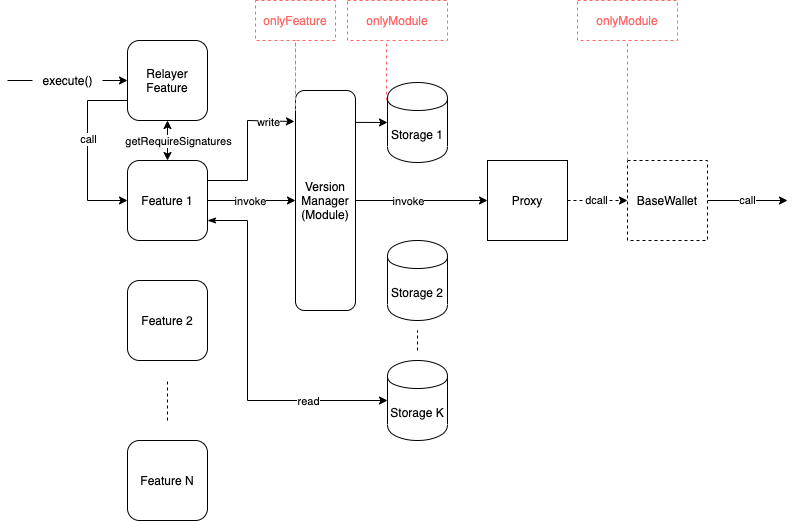

The diagram above was exported from draw.io. Its source (the exported page's mxGraphModel, read from the mxfile embedded in the PNG):
<mxGraphModel dx="1203" dy="762" grid="1" gridSize="10" guides="1" tooltips="1" connect="1" arrows="1" fold="1" page="1" pageScale="1" pageWidth="827" pageHeight="1169" math="0" shadow="0">
  <root>
    <mxCell id="0" />
    <mxCell id="1" parent="0" />
    <mxCell id="rTWtuHRQVK6rQZLQWHoz-14" style="edgeStyle=orthogonalEdgeStyle;rounded=0;orthogonalLoop=1;jettySize=auto;html=1;exitX=1;exitY=0.25;exitDx=0;exitDy=0;entryX=-0.017;entryY=0.141;entryDx=0;entryDy=0;startArrow=none;startFill=0;entryPerimeter=0;" edge="1" parent="1" target="5ldcGSHdAUMVfUo9c94--73">
      <mxGeometry relative="1" as="geometry">
        <mxPoint x="240" y="340" as="sourcePoint" />
        <mxPoint x="420" y="280" as="targetPoint" />
        <Array as="points">
          <mxPoint x="280" y="340" />
          <mxPoint x="280" y="280" />
        </Array>
      </mxGeometry>
    </mxCell>
    <mxCell id="rTWtuHRQVK6rQZLQWHoz-15" value="write" style="edgeLabel;html=1;align=center;verticalAlign=middle;resizable=0;points=[];" vertex="1" connectable="0" parent="rTWtuHRQVK6rQZLQWHoz-14">
      <mxGeometry x="0.1692" y="2" relative="1" as="geometry">
        <mxPoint x="22" y="-13" as="offset" />
      </mxGeometry>
    </mxCell>
    <mxCell id="5ldcGSHdAUMVfUo9c94--16" style="edgeStyle=orthogonalEdgeStyle;rounded=0;orthogonalLoop=1;jettySize=auto;html=1;exitX=0;exitY=0.75;exitDx=0;exitDy=0;startArrow=none;startFill=0;entryX=0;entryY=0.5;entryDx=0;entryDy=0;" parent="1" source="5ldcGSHdAUMVfUo9c94--30" target="5ldcGSHdAUMVfUo9c94--32" edge="1">
      <mxGeometry relative="1" as="geometry">
        <mxPoint x="160" y="260" as="sourcePoint" />
        <mxPoint x="130" y="350" as="targetPoint" />
        <Array as="points">
          <mxPoint x="120" y="260" />
          <mxPoint x="120" y="360" />
        </Array>
      </mxGeometry>
    </mxCell>
    <mxCell id="5ldcGSHdAUMVfUo9c94--40" value="call" style="edgeLabel;html=1;align=center;verticalAlign=middle;resizable=0;points=[];" parent="5ldcGSHdAUMVfUo9c94--16" vertex="1" connectable="0">
      <mxGeometry x="-0.1286" relative="1" as="geometry">
        <mxPoint as="offset" />
      </mxGeometry>
    </mxCell>
    <mxCell id="5ldcGSHdAUMVfUo9c94--6" value="" style="endArrow=none;dashed=1;html=1;" parent="1" edge="1">
      <mxGeometry width="50" height="50" relative="1" as="geometry">
        <mxPoint x="200" y="580" as="sourcePoint" />
        <mxPoint x="200" y="540" as="targetPoint" />
      </mxGeometry>
    </mxCell>
    <mxCell id="5ldcGSHdAUMVfUo9c94--11" value="Storage 2" style="shape=cylinder;whiteSpace=wrap;html=1;boundedLbl=1;backgroundOutline=1;" parent="1" vertex="1">
      <mxGeometry x="420" y="400" width="60" height="80" as="geometry" />
    </mxCell>
    <mxCell id="5ldcGSHdAUMVfUo9c94--12" value="Storage 1" style="shape=cylinder;whiteSpace=wrap;html=1;boundedLbl=1;backgroundOutline=1;" parent="1" vertex="1">
      <mxGeometry x="420" y="242" width="60" height="80" as="geometry" />
    </mxCell>
    <mxCell id="5ldcGSHdAUMVfUo9c94--13" value="" style="endArrow=classic;html=1;entryX=0;entryY=0.5;entryDx=0;entryDy=0;" parent="1" edge="1">
      <mxGeometry width="50" height="50" relative="1" as="geometry">
        <mxPoint x="40" y="240" as="sourcePoint" />
        <mxPoint x="160" y="240" as="targetPoint" />
        <Array as="points" />
      </mxGeometry>
    </mxCell>
    <mxCell id="5ldcGSHdAUMVfUo9c94--24" style="edgeStyle=orthogonalEdgeStyle;rounded=0;orthogonalLoop=1;jettySize=auto;html=1;exitX=1;exitY=0.5;exitDx=0;exitDy=0;entryX=0;entryY=0.5;entryDx=0;entryDy=0;startArrow=none;startFill=0;dashed=1;" parent="1" target="5ldcGSHdAUMVfUo9c94--21" edge="1">
      <mxGeometry relative="1" as="geometry">
        <mxPoint x="600" y="360" as="sourcePoint" />
      </mxGeometry>
    </mxCell>
    <mxCell id="5ldcGSHdAUMVfUo9c94--44" value="dcall" style="edgeLabel;html=1;align=center;verticalAlign=middle;resizable=0;points=[];" parent="5ldcGSHdAUMVfUo9c94--24" vertex="1" connectable="0">
      <mxGeometry x="-0.0667" y="-1" relative="1" as="geometry">
        <mxPoint y="-2" as="offset" />
      </mxGeometry>
    </mxCell>
    <mxCell id="5ldcGSHdAUMVfUo9c94--26" value="call" style="edgeStyle=orthogonalEdgeStyle;rounded=0;orthogonalLoop=1;jettySize=auto;html=1;exitX=1;exitY=0.5;exitDx=0;exitDy=0;startArrow=none;startFill=0;" parent="1" source="5ldcGSHdAUMVfUo9c94--21" edge="1">
      <mxGeometry relative="1" as="geometry">
        <mxPoint x="820" y="360" as="targetPoint" />
      </mxGeometry>
    </mxCell>
    <mxCell id="5ldcGSHdAUMVfUo9c94--21" value="BaseWallet" style="whiteSpace=wrap;html=1;aspect=fixed;dashed=1;" parent="1" vertex="1">
      <mxGeometry x="660" y="320" width="80" height="80" as="geometry" />
    </mxCell>
    <mxCell id="5ldcGSHdAUMVfUo9c94--71" style="edgeStyle=orthogonalEdgeStyle;rounded=0;orthogonalLoop=1;jettySize=auto;html=1;exitX=0.5;exitY=1;exitDx=0;exitDy=0;entryX=0.5;entryY=0;entryDx=0;entryDy=0;startArrow=classic;startFill=1;" parent="1" source="5ldcGSHdAUMVfUo9c94--30" target="5ldcGSHdAUMVfUo9c94--32" edge="1">
      <mxGeometry relative="1" as="geometry" />
    </mxCell>
    <mxCell id="5ldcGSHdAUMVfUo9c94--72" value="getRequireSignatures" style="edgeLabel;html=1;align=center;verticalAlign=middle;resizable=0;points=[];" parent="5ldcGSHdAUMVfUo9c94--71" vertex="1" connectable="0">
      <mxGeometry y="-1" relative="1" as="geometry">
        <mxPoint x="11" as="offset" />
      </mxGeometry>
    </mxCell>
    <mxCell id="5ldcGSHdAUMVfUo9c94--30" value="Relayer Feature" style="rounded=1;whiteSpace=wrap;html=1;" parent="1" vertex="1">
      <mxGeometry x="160" y="200" width="80" height="80" as="geometry" />
    </mxCell>
    <mxCell id="5ldcGSHdAUMVfUo9c94--31" value="Proxy" style="whiteSpace=wrap;html=1;aspect=fixed;" parent="1" vertex="1">
      <mxGeometry x="520" y="320" width="80" height="80" as="geometry" />
    </mxCell>
    <mxCell id="5ldcGSHdAUMVfUo9c94--76" style="edgeStyle=orthogonalEdgeStyle;rounded=0;orthogonalLoop=1;jettySize=auto;html=1;exitX=1;exitY=0.5;exitDx=0;exitDy=0;entryX=0;entryY=0.5;entryDx=0;entryDy=0;startArrow=none;startFill=0;" parent="1" source="5ldcGSHdAUMVfUo9c94--32" target="5ldcGSHdAUMVfUo9c94--73" edge="1">
      <mxGeometry relative="1" as="geometry" />
    </mxCell>
    <mxCell id="5ldcGSHdAUMVfUo9c94--81" value="invoke" style="edgeLabel;html=1;align=center;verticalAlign=middle;resizable=0;points=[];labelBorderColor=none;" parent="5ldcGSHdAUMVfUo9c94--76" vertex="1" connectable="0">
      <mxGeometry x="-0.0448" y="-1" relative="1" as="geometry">
        <mxPoint y="-1" as="offset" />
      </mxGeometry>
    </mxCell>
    <mxCell id="5ldcGSHdAUMVfUo9c94--32" value="Feature 1" style="rounded=1;whiteSpace=wrap;html=1;" parent="1" vertex="1">
      <mxGeometry x="160" y="320" width="80" height="80" as="geometry" />
    </mxCell>
    <mxCell id="5ldcGSHdAUMVfUo9c94--33" value="Feature 2" style="rounded=1;whiteSpace=wrap;html=1;" parent="1" vertex="1">
      <mxGeometry x="160" y="440" width="80" height="80" as="geometry" />
    </mxCell>
    <mxCell id="5ldcGSHdAUMVfUo9c94--34" value="Feature N" style="rounded=1;whiteSpace=wrap;html=1;" parent="1" vertex="1">
      <mxGeometry x="160" y="600" width="80" height="80" as="geometry" />
    </mxCell>
    <mxCell id="5ldcGSHdAUMVfUo9c94--39" value="execute()" style="text;html=1;align=center;verticalAlign=middle;resizable=0;points=[];autosize=1;fillColor=#ffffff;" parent="1" vertex="1">
      <mxGeometry x="65" y="230" width="70" height="20" as="geometry" />
    </mxCell>
    <mxCell id="5ldcGSHdAUMVfUo9c94--78" style="edgeStyle=orthogonalEdgeStyle;rounded=0;orthogonalLoop=1;jettySize=auto;html=1;exitX=1;exitY=0.5;exitDx=0;exitDy=0;entryX=0;entryY=0.5;entryDx=0;entryDy=0;startArrow=none;startFill=0;" parent="1" source="5ldcGSHdAUMVfUo9c94--73" target="5ldcGSHdAUMVfUo9c94--31" edge="1">
      <mxGeometry relative="1" as="geometry" />
    </mxCell>
    <mxCell id="5ldcGSHdAUMVfUo9c94--80" value="invoke" style="edgeLabel;html=1;align=center;verticalAlign=middle;resizable=0;points=[];" parent="5ldcGSHdAUMVfUo9c94--78" vertex="1" connectable="0">
      <mxGeometry x="-0.2121" relative="1" as="geometry">
        <mxPoint as="offset" />
      </mxGeometry>
    </mxCell>
    <mxCell id="5ldcGSHdAUMVfUo9c94--73" value="Version&lt;br&gt;Manager&lt;br&gt;(Module)" style="rounded=1;whiteSpace=wrap;html=1;strokeColor=#000000;strokeWidth=1;fillColor=#ffffff;" parent="1" vertex="1">
      <mxGeometry x="328" y="250" width="60" height="220" as="geometry" />
    </mxCell>
    <mxCell id="5ldcGSHdAUMVfUo9c94--77" style="edgeStyle=orthogonalEdgeStyle;rounded=0;orthogonalLoop=1;jettySize=auto;html=1;exitX=0.5;exitY=1;exitDx=0;exitDy=0;startArrow=classic;startFill=1;" parent="1" source="5ldcGSHdAUMVfUo9c94--73" target="5ldcGSHdAUMVfUo9c94--73" edge="1">
      <mxGeometry relative="1" as="geometry" />
    </mxCell>
    <mxCell id="rTWtuHRQVK6rQZLQWHoz-2" value="&lt;font color=&quot;#ff6666&quot;&gt;onlyFeature&lt;/font&gt;" style="shape=callout;whiteSpace=wrap;html=1;perimeter=calloutPerimeter;fillColor=#ffffff;base=0;dashed=1;strokeWidth=1;strokeColor=#FF6666;position2=0.5;size=70;position=0.5;" vertex="1" parent="1">
      <mxGeometry x="288" y="160" width="80" height="110" as="geometry" />
    </mxCell>
    <mxCell id="rTWtuHRQVK6rQZLQWHoz-5" value="Storage K" style="shape=cylinder;whiteSpace=wrap;html=1;boundedLbl=1;backgroundOutline=1;" vertex="1" parent="1">
      <mxGeometry x="420" y="520" width="60" height="80" as="geometry" />
    </mxCell>
    <mxCell id="rTWtuHRQVK6rQZLQWHoz-6" value="" style="endArrow=none;dashed=1;html=1;" edge="1" parent="1">
      <mxGeometry width="50" height="50" relative="1" as="geometry">
        <mxPoint x="450" y="510" as="sourcePoint" />
        <mxPoint x="450" y="490" as="targetPoint" />
      </mxGeometry>
    </mxCell>
    <mxCell id="rTWtuHRQVK6rQZLQWHoz-9" value="onlyModule" style="rounded=0;whiteSpace=wrap;html=1;strokeColor=#FF6666;dashed=1;fontColor=#FF6666;" vertex="1" parent="1">
      <mxGeometry x="610" y="160" width="100" height="40" as="geometry" />
    </mxCell>
    <mxCell id="rTWtuHRQVK6rQZLQWHoz-10" value="" style="endArrow=none;dashed=1;html=1;entryX=0.5;entryY=1;entryDx=0;entryDy=0;exitX=0;exitY=0;exitDx=0;exitDy=0;fontColor=#FF6666;strokeColor=#FF6666;" edge="1" parent="1" source="5ldcGSHdAUMVfUo9c94--21" target="rTWtuHRQVK6rQZLQWHoz-9">
      <mxGeometry width="50" height="50" relative="1" as="geometry">
        <mxPoint x="590" y="420" as="sourcePoint" />
        <mxPoint x="640" y="370" as="targetPoint" />
      </mxGeometry>
    </mxCell>
    <mxCell id="rTWtuHRQVK6rQZLQWHoz-17" value="" style="endArrow=classic;html=1;strokeColor=#000000;fontColor=#FF6666;exitX=1;exitY=0.145;exitDx=0;exitDy=0;exitPerimeter=0;entryX=0;entryY=0.5;entryDx=0;entryDy=0;" edge="1" parent="1" source="5ldcGSHdAUMVfUo9c94--73" target="5ldcGSHdAUMVfUo9c94--12">
      <mxGeometry width="50" height="50" relative="1" as="geometry">
        <mxPoint x="590" y="420" as="sourcePoint" />
        <mxPoint x="640" y="370" as="targetPoint" />
      </mxGeometry>
    </mxCell>
    <mxCell id="rTWtuHRQVK6rQZLQWHoz-18" style="edgeStyle=orthogonalEdgeStyle;rounded=0;orthogonalLoop=1;jettySize=auto;html=1;exitX=1;exitY=0.75;exitDx=0;exitDy=0;entryX=0;entryY=0.5;entryDx=0;entryDy=0;startArrow=classicThin;startFill=1;" edge="1" parent="1">
      <mxGeometry relative="1" as="geometry">
        <mxPoint x="240" y="380" as="sourcePoint" />
        <mxPoint x="420" y="560" as="targetPoint" />
        <Array as="points">
          <mxPoint x="280" y="380" />
          <mxPoint x="280" y="560" />
        </Array>
      </mxGeometry>
    </mxCell>
    <mxCell id="rTWtuHRQVK6rQZLQWHoz-19" value="read" style="edgeLabel;html=1;align=center;verticalAlign=middle;resizable=0;points=[];" vertex="1" connectable="0" parent="rTWtuHRQVK6rQZLQWHoz-18">
      <mxGeometry x="0.0247" relative="1" as="geometry">
        <mxPoint x="60" y="36" as="offset" />
      </mxGeometry>
    </mxCell>
    <mxCell id="rTWtuHRQVK6rQZLQWHoz-20" value="onlyModule" style="rounded=0;whiteSpace=wrap;html=1;strokeColor=#FF6666;dashed=1;fontColor=#FF6666;" vertex="1" parent="1">
      <mxGeometry x="380" y="160" width="100" height="40" as="geometry" />
    </mxCell>
    <mxCell id="rTWtuHRQVK6rQZLQWHoz-21" value="" style="endArrow=none;dashed=1;html=1;entryX=0.5;entryY=1;entryDx=0;entryDy=0;fontColor=#FF6666;strokeColor=#FF6666;" edge="1" parent="1">
      <mxGeometry width="50" height="50" relative="1" as="geometry">
        <mxPoint x="419" y="260" as="sourcePoint" />
        <mxPoint x="419" y="202" as="targetPoint" />
      </mxGeometry>
    </mxCell>
  </root>
</mxGraphModel>